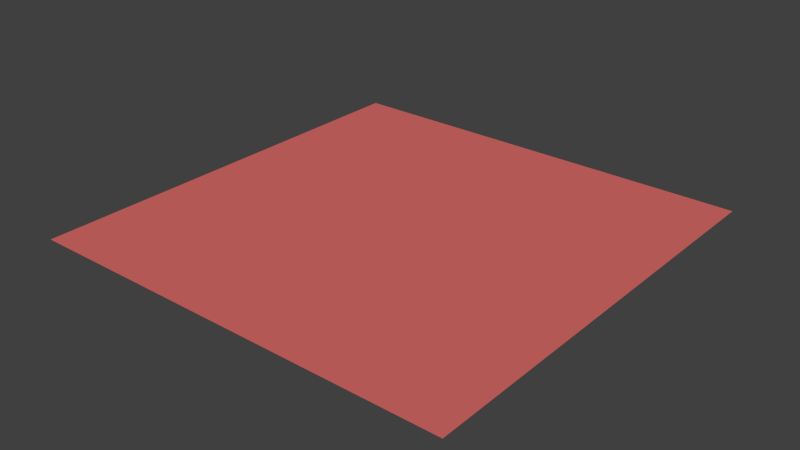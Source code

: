 # Source: City_Template.blend  (saved by Blender 2.72.0; exported with 4.5.12 LTS)
import bpy
from mathutils import Matrix  # noqa: F401  (used for matrix-valued properties, if any)

bpy.ops.wm.read_factory_settings(use_empty=True)
scene = bpy.context.scene
scene.name = 'Scene'

# ---- collections
col_collection_1 = bpy.data.collections.new('Collection 1'); scene.collection.children.link(col_collection_1)

# ---- materials (node trees are filled in below, after node groups)
mat_material_001 = bpy.data.materials.new('Material.001')
mat_material_001.alpha_threshold = 0.0
mat_material_001.use_transparent_shadow = False
mat_material_001.diffuse_color = (0.6982, 0.1476, 0.1396, 1.0)
mat_material_001.roughness = 0.5
mat_material_001.specular_intensity = 0.0

# ---- material node trees

# ---- world
world_world = bpy.data.worlds.new('World'); scene.world = world_world
world_world.color = (0.05088, 0.05088, 0.05088)
world_world.use_sun_shadow = False
world_world.sun_shadow_jitter_overblur = 0.0
world_world.cycles.sampling_method = 'MANUAL'
world_world.cycles.sample_map_resolution = 256

# ---- meshes
me_plane = bpy.data.meshes.new('Plane')
me_plane.from_pydata([(-1.0, -1.0, 0.0), (1.0, -1.0, 0.0), (-1.0, 1.0, 0.0), (1.0, 1.0, 0.0)], [], [(0, 1, 3, 2)])
me_plane.materials.append(mat_material_001)
me_plane.use_remesh_preserve_volume = False
me_plane.use_remesh_preserve_attributes = False
me_plane.use_mirror_vertex_groups = False
me_plane.update()

# ---- objects
ob_exit_s_l = bpy.data.objects.new('Exit_S_L', None)
ob_exit_w_r = bpy.data.objects.new('Exit_W_R', None)
ob_exit_n_l = bpy.data.objects.new('Exit_N_L', None)
ob_exit_n_r = bpy.data.objects.new('Exit_N_R', None)
ob_exit_s_r = bpy.data.objects.new('Exit_S_R', None)
ob_exit_w_l = bpy.data.objects.new('Exit_W_L', None)
ob_exit_e_r = bpy.data.objects.new('Exit_E_R', None)
ob_exit_e_l = bpy.data.objects.new('Exit_E_L', None)
ob_format = bpy.data.objects.new('Format', me_plane)

# ---- transforms, parenting, visibility, modifiers, constraints
ob_exit_s_l.location = (15.0, -30.0, 0.0)
ob_exit_s_l.rotation_euler = (0.0, 0.0, -1.192e-07)
ob_exit_s_l.scale = (1.0, -1.0, 1.0)
ob_exit_s_l.empty_display_type = 'CUBE'
ob_exit_s_l.empty_image_offset = (0.0, 0.0)
ob_exit_s_l.lineart.crease_threshold = 0.0
ob_exit_w_r.location = (-30.0, 15.0, 0.0)
ob_exit_w_r.rotation_euler = (0.0, -0.0, -1.571)
ob_exit_w_r.scale = (1.0, -1.0, 1.0)
ob_exit_w_r.empty_display_type = 'CUBE'
ob_exit_w_r.empty_image_offset = (0.0, 0.0)
ob_exit_w_r.lineart.crease_threshold = 0.0
ob_exit_n_l.location = (-15.0, 30.0, 0.0)
ob_exit_n_l.rotation_euler = (0.0, 0.0, -1.192e-07)
ob_exit_n_l.empty_display_type = 'CUBE'
ob_exit_n_l.empty_image_offset = (0.0, 0.0)
ob_exit_n_l.lineart.crease_threshold = 0.0
ob_exit_n_r.location = (15.0, 30.0, 0.0)
ob_exit_n_r.rotation_euler = (0.0, 0.0, -1.192e-07)
ob_exit_n_r.empty_display_type = 'CUBE'
ob_exit_n_r.empty_image_offset = (0.0, 0.0)
ob_exit_n_r.lineart.crease_threshold = 0.0
ob_exit_s_r.location = (-15.0, -30.0, 0.0)
ob_exit_s_r.rotation_euler = (0.0, 0.0, -1.192e-07)
ob_exit_s_r.scale = (1.0, -1.0, 1.0)
ob_exit_s_r.empty_display_type = 'CUBE'
ob_exit_s_r.empty_image_offset = (0.0, 0.0)
ob_exit_s_r.lineart.crease_threshold = 0.0
ob_exit_w_l.location = (-30.0, -15.0, 0.0)
ob_exit_w_l.rotation_euler = (0.0, -0.0, -1.571)
ob_exit_w_l.scale = (1.0, -1.0, 1.0)
ob_exit_w_l.empty_display_type = 'CUBE'
ob_exit_w_l.empty_image_offset = (0.0, 0.0)
ob_exit_w_l.lineart.crease_threshold = 0.0
ob_exit_e_r.location = (30.0, -15.0, 0.0)
ob_exit_e_r.rotation_euler = (0.0, -0.0, -1.571)
ob_exit_e_r.empty_display_type = 'CUBE'
ob_exit_e_r.empty_image_offset = (0.0, 0.0)
ob_exit_e_r.lineart.crease_threshold = 0.0
ob_exit_e_l.location = (30.0, 15.0, 0.0)
ob_exit_e_l.rotation_euler = (0.0, -0.0, -1.571)
ob_exit_e_l.empty_display_type = 'CUBE'
ob_exit_e_l.empty_image_offset = (0.0, 0.0)
ob_exit_e_l.lineart.crease_threshold = 0.0
ob_format.location = (0.0, 0.0, 0.0)
ob_format.scale = (30.0, 30.0, 1.0)
ob_format.lineart.crease_threshold = 0.0

# ---- collection membership
col_collection_1.objects.link(ob_exit_s_l)
col_collection_1.objects.link(ob_exit_w_r)
col_collection_1.objects.link(ob_exit_n_l)
col_collection_1.objects.link(ob_exit_n_r)
col_collection_1.objects.link(ob_exit_s_r)
col_collection_1.objects.link(ob_exit_w_l)
col_collection_1.objects.link(ob_exit_e_r)
col_collection_1.objects.link(ob_exit_e_l)
col_collection_1.objects.link(ob_format)

# ---- scene / render settings (as saved in the file)
scene.frame_start = 1; scene.frame_end = 250; scene.frame_set(1)
scene.render.engine = 'BLENDER_EEVEE_NEXT'
scene.render.resolution_percentage = 50
scene.render.dither_intensity = 0.0
scene.cycles.use_denoising = False
scene.cycles.samples = 10
scene.cycles.sampling_pattern = 'TABULATED_SOBOL'
scene.cycles.light_sampling_threshold = 0.0
scene.cycles.use_adaptive_sampling = False
scene.cycles.use_light_tree = False
scene.cycles.blur_glossy = 0.0
scene.cycles.pixel_filter_type = 'GAUSSIAN'
scene.cycles.sample_clamp_indirect = 0.0
scene.view_settings.view_transform = 'Standard'
bpy.context.view_layer.update()

# ---- added for rendering (the .blend has no active camera and no usable light): camera, sun
cam_auto = bpy.data.cameras.new('AutoCamera')
cam_auto.lens = 50.0
cam_auto.sensor_width = 36.0
cam_auto.clip_end = 1377.81
ob_auto_camera = bpy.data.objects.new('AutoCamera', cam_auto)
scene.collection.objects.link(ob_auto_camera)
ob_auto_camera.location = (78.5079, -94.2095, 62.8063)
ob_auto_camera.rotation_euler = (1.09748, -7.21219e-08, 0.694738)
scene.camera = ob_auto_camera
light_auto_sun = bpy.data.lights.new('AutoSun', 'SUN')
light_auto_sun.energy = 3.0
light_auto_sun.angle = 0.0523599
ob_auto_sun = bpy.data.objects.new('AutoSun', light_auto_sun)
scene.collection.objects.link(ob_auto_sun)
ob_auto_sun.rotation_euler = (0.872665, 0.174533, 0.523599)
bpy.context.view_layer.update()
